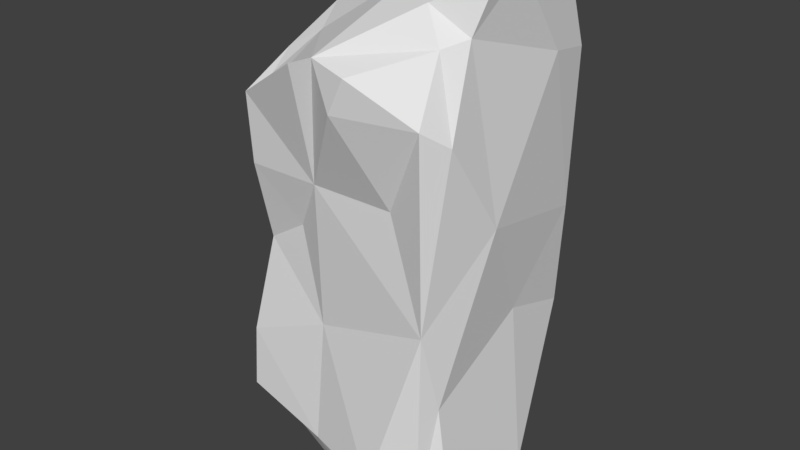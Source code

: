 # Source: rock3.blend  (saved by Blender 2.78.0; exported with 4.5.12 LTS)
import bpy
from mathutils import Matrix  # noqa: F401  (used for matrix-valued properties, if any)

bpy.ops.wm.read_factory_settings(use_empty=True)
scene = bpy.context.scene
scene.name = 'Scene'

# ---- collections
col_collection_1 = bpy.data.collections.new('Collection 1'); scene.collection.children.link(col_collection_1)

# ---- world
world_world = bpy.data.worlds.new('World'); scene.world = world_world
world_world.color = (0.05088, 0.05088, 0.05088)
world_world.use_sun_shadow = False
world_world.sun_shadow_jitter_overblur = 0.0
world_world.cycles.sampling_method = 'MANUAL'

# ---- meshes
me_plane_001 = bpy.data.meshes.new('Plane.001')
me_plane_001.from_pydata([(-0.5309, 0.3849, 0.01904), (-0.4035, 0.545, 1.577), (-0.109, -0.3962, 1.896), (0.1756, 0.7317, 0.9502), (0.7623, -0.3695, 2.325), (-0.1597, 0.5063, 2.557), (0.6835, -0.5169, 2.43), (0.4248, -0.4151, 1.912), (0.8003, 0.6611, 2.574), (-0.3054, -0.09259, 2.624), (0.3127, -0.6181, 2.633), (-0.6233, 0.4115, 0.6792), (-0.6238, 0.2844, 0.1671), (0.5199, 0.513, 2.913), (-0.6279, -0.1298, 1.384), (0.6457, -0.3255, 2.765), (0.57, 0.7003, 0.03959), (-0.1648, -0.391, 0.2298), (-0.437, 0.6937, 0.5962), (-0.5999, 0.7722, 0.131), (-0.5306, 0.06618, 1.836), (0.05506, -0.3599, -0.009147), (-0.7049, -0.3611, 0.365), (-0.6089, -0.2432, 0.2235), (-0.5083, 0.7014, 0.01082), (0.8259, 0.3924, 2.619), (-0.1291, -0.3465, 1.006), (-0.6863, -0.3499, 0.7611), (0.207, -0.6105, 2.425), (0.6615, 0.8049, 0.9544), (0.6862, 0.3286, 1.119), (0.3521, 0.6878, 2.161), (0.672, -0.3161, 0.7757), (-0.4504, 0.4926, 2.168), (-0.1136, 0.08511, 0.01476), (0.3261, -0.5187, 0.2119), (0.5777, -0.04265, -0.04616), (0.4298, -0.09055, -0.02891), (0.735, -0.286, 0.1291), (0.2854, 0.6925, -0.01413), (0.0795, -0.5754, 2.673), (-0.02732, -0.6274, 2.635), (0.6459, -0.4408, 1.272), (0.237, 0.6052, 2.68), (0.7902, -0.02114, 1.782), (0.8205, -0.1432, 3.085), (0.2146, 0.8055, 0.1306), (-0.457, -0.5165, 2.363), (0.7451, -0.2201, 2.812), (0.8398, 0.02564, 3.112), (0.5081, -0.2401, 2.941), (-0.2472, -0.5167, 2.461), (0.7926, 0.5213, 2.993), (-0.3978, -0.3761, 2.438), (0.2613, 0.06046, 3.026), (-0.4139, 0.1452, 2.707), (-0.4127, 0.5061, 2.505), (-0.301, -0.302, 1.564), (-0.4452, 0.2851, 2.713), (0.7402, 0.7235, 1.624), (-0.57, -0.2758, 1.392), (-0.5066, -0.445, 1.925), (0.6401, 0.3952, -0.05907), (-0.05067, 0.3766, 2.756), (-0.4627, -0.1817, 2.522), (0.5979, -0.4052, 0.08727), (0.752, 0.3737, 0.05873)], [], [(23, 34, 21), (0, 24, 34), (22, 12, 23), (19, 46, 24), (0, 34, 23), (34, 24, 39), (9, 53, 51), (25, 59, 8), (18, 46, 19), (19, 11, 18), (20, 33, 1), (5, 31, 33), (19, 12, 11), (24, 0, 19), (0, 12, 19), (17, 23, 21), (23, 17, 22), (14, 20, 1), (5, 56, 58), (26, 42, 2), (7, 6, 28), (14, 11, 27), (27, 26, 60), (2, 57, 26), (57, 2, 61), (31, 1, 33), (30, 59, 44), (47, 61, 2), (8, 59, 31), (31, 5, 43), (46, 18, 3), (49, 48, 25), (42, 6, 7), (4, 48, 15), (12, 0, 23), (15, 10, 6), (18, 11, 1), (28, 2, 7), (58, 56, 64), (4, 44, 48), (15, 6, 4), (11, 14, 1), (42, 7, 2), (49, 25, 52), (48, 45, 50), (50, 45, 54), (54, 49, 52), (49, 54, 45), (26, 27, 17), (54, 52, 63), (13, 63, 52), (45, 48, 49), (58, 55, 63), (55, 54, 63), (63, 5, 58), (1, 31, 59), (64, 56, 33), (43, 5, 63), (20, 64, 33), (43, 13, 8), (43, 8, 31), (63, 13, 43), (36, 37, 62), (62, 66, 36), (8, 13, 52), (30, 29, 59), (29, 66, 16), (62, 39, 16), (16, 39, 46), (29, 30, 66), (16, 66, 62), (32, 30, 44), (3, 59, 29), (3, 1, 59), (59, 25, 44), (20, 14, 60), (16, 3, 29), (16, 46, 3), (42, 44, 4), (8, 52, 25), (32, 66, 30), (44, 42, 32), (62, 37, 34), (46, 39, 24), (39, 62, 34), (26, 17, 35), (21, 37, 65), (21, 34, 37), (36, 66, 38), (65, 36, 38), (32, 38, 66), (38, 32, 65), (42, 26, 35), (35, 17, 21), (65, 42, 35), (42, 65, 32), (65, 37, 36), (35, 21, 65), (40, 9, 51), (5, 33, 56), (64, 55, 58), (55, 9, 54), (51, 47, 41), (28, 40, 2), (2, 40, 41), (40, 15, 50), (48, 50, 15), (28, 10, 40), (10, 15, 40), (41, 47, 2), (40, 51, 41), (27, 22, 17), (54, 40, 50), (55, 64, 9), (54, 9, 40), (64, 47, 53), (6, 10, 28), (47, 64, 61), (51, 53, 47), (64, 53, 9), (12, 22, 11), (60, 14, 27), (11, 22, 27), (26, 57, 60), (57, 61, 60), (61, 20, 60), (64, 20, 61), (48, 44, 25), (42, 4, 6), (18, 1, 3)])
me_plane_001.use_remesh_preserve_volume = False
me_plane_001.use_remesh_preserve_attributes = False
me_plane_001.use_mirror_vertex_groups = False
me_plane_001.update()

# ---- objects
ob_plane = bpy.data.objects.new('Plane', me_plane_001)

# ---- transforms, parenting, visibility, modifiers, constraints
ob_plane.location = (0.0, 0.0, 0.0)
ob_plane.scale = (1.528, 1.528, 1.528)
ob_plane.lineart.crease_threshold = 0.0

# ---- collection membership
col_collection_1.objects.link(ob_plane)

# ---- scene / render settings (as saved in the file)
scene.frame_start = 1; scene.frame_end = 250; scene.frame_set(1)
scene.render.engine = 'BLENDER_EEVEE_NEXT'
scene.render.resolution_percentage = 50
scene.render.dither_intensity = 0.0
scene.cycles.use_denoising = False
scene.cycles.samples = 128
scene.cycles.sampling_pattern = 'TABULATED_SOBOL'
scene.cycles.light_sampling_threshold = 0.0
scene.cycles.use_adaptive_sampling = False
scene.cycles.use_light_tree = False
scene.cycles.blur_glossy = 0.0
scene.cycles.sample_clamp_indirect = 0.0
scene.view_settings.view_transform = 'Standard'
bpy.context.view_layer.update()

# ---- added for rendering (the .blend has no active camera and no usable light): camera, sun
cam_auto = bpy.data.cameras.new('AutoCamera')
cam_auto.lens = 50.0
cam_auto.sensor_width = 36.0
cam_auto.clip_end = 1000.0
ob_auto_camera = bpy.data.objects.new('AutoCamera', cam_auto)
scene.collection.objects.link(ob_auto_camera)
ob_auto_camera.location = (5.4871, -6.3247, 6.64039)
ob_auto_camera.rotation_euler = (1.09748, -7.21219e-08, 0.694738)
scene.camera = ob_auto_camera
light_auto_sun = bpy.data.lights.new('AutoSun', 'SUN')
light_auto_sun.energy = 3.0
light_auto_sun.angle = 0.0523599
ob_auto_sun = bpy.data.objects.new('AutoSun', light_auto_sun)
scene.collection.objects.link(ob_auto_sun)
ob_auto_sun.rotation_euler = (0.872665, 0.174533, 0.523599)
bpy.context.view_layer.update()
